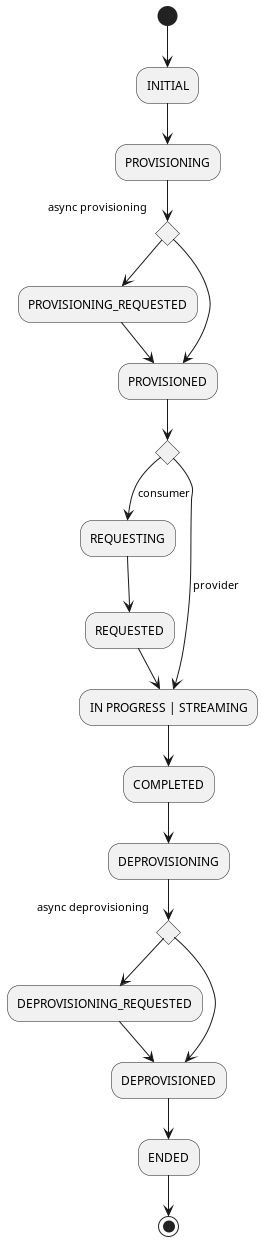

The diagram above was rendered by PlantUML. Its source (embedded in the PNG):
@startuml

skinParam NoteBackgroundColor WhiteSmoke
skinParam NoteFontColor Black
skinParam ParticipantBackgroundColor WhiteSmoke
skinParam ActorBackgroundColor WhiteSmoke
skinParam AgentBackgroundColor White
skinParam AgentBorderColor SkyBlue
skinparam shadowing false

(*) --> INITIAL
--> PROVISIONING
if "async provisioning" then
    --> PROVISIONING_REQUESTED
    --> PROVISIONED
else
    --> PROVISIONED
if "" then
    --> [consumer] REQUESTING
    --> REQUESTED
    --> IN PROGRESS | STREAMING
else
    --> [provider] IN PROGRESS | STREAMING
--> COMPLETED
--> DEPROVISIONING
if "async deprovisioning" then
    --> DEPROVISIONING_REQUESTED
    --> DEPROVISIONED
else
    --> DEPROVISIONED
--> ENDED
--> (*)

@enduml